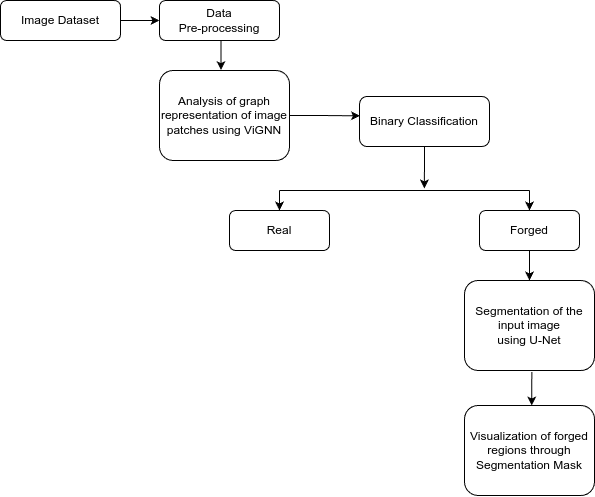

The diagram above was exported from draw.io. Its source (the exported page's mxGraphModel, read from the mxfile embedded in the PNG):
<mxGraphModel dx="989" dy="520" grid="1" gridSize="10" guides="1" tooltips="1" connect="1" arrows="1" fold="1" page="1" pageScale="1" pageWidth="827" pageHeight="1169" math="0" shadow="0">
  <root>
    <mxCell id="WIyWlLk6GJQsqaUBKTNV-0" />
    <mxCell id="WIyWlLk6GJQsqaUBKTNV-1" parent="WIyWlLk6GJQsqaUBKTNV-0" />
    <mxCell id="WIyWlLk6GJQsqaUBKTNV-3" value="Image Dataset" style="rounded=1;whiteSpace=wrap;html=1;fontSize=12;glass=0;strokeWidth=1;shadow=0;" parent="WIyWlLk6GJQsqaUBKTNV-1" vertex="1">
      <mxGeometry x="151" y="90" width="120" height="40" as="geometry" />
    </mxCell>
    <mxCell id="WIyWlLk6GJQsqaUBKTNV-7" value="Data&lt;div&gt;Pre-processing&lt;/div&gt;" style="rounded=1;whiteSpace=wrap;html=1;fontSize=12;glass=0;strokeWidth=1;shadow=0;" parent="WIyWlLk6GJQsqaUBKTNV-1" vertex="1">
      <mxGeometry x="310" y="90" width="120" height="40" as="geometry" />
    </mxCell>
    <mxCell id="WIyWlLk6GJQsqaUBKTNV-11" value="Analysis of graph representation of image patches using ViGNN" style="rounded=1;whiteSpace=wrap;html=1;fontSize=12;glass=0;strokeWidth=1;shadow=0;" parent="WIyWlLk6GJQsqaUBKTNV-1" vertex="1">
      <mxGeometry x="310" y="160" width="130" height="90" as="geometry" />
    </mxCell>
    <mxCell id="juh2-Gv5bMcWUPObFbQo-4" value="Binary Classification" style="rounded=1;whiteSpace=wrap;html=1;fontSize=12;glass=0;strokeWidth=1;shadow=0;" vertex="1" parent="WIyWlLk6GJQsqaUBKTNV-1">
      <mxGeometry x="510" y="186" width="130" height="50" as="geometry" />
    </mxCell>
    <mxCell id="juh2-Gv5bMcWUPObFbQo-5" value="Real" style="rounded=1;whiteSpace=wrap;html=1;fontSize=12;glass=0;strokeWidth=1;shadow=0;" vertex="1" parent="WIyWlLk6GJQsqaUBKTNV-1">
      <mxGeometry x="380" y="300" width="100" height="40" as="geometry" />
    </mxCell>
    <mxCell id="juh2-Gv5bMcWUPObFbQo-23" style="edgeStyle=orthogonalEdgeStyle;rounded=0;orthogonalLoop=1;jettySize=auto;html=1;entryX=0.5;entryY=0;entryDx=0;entryDy=0;exitX=0.5;exitY=1;exitDx=0;exitDy=0;" edge="1" parent="WIyWlLk6GJQsqaUBKTNV-1" source="juh2-Gv5bMcWUPObFbQo-6" target="juh2-Gv5bMcWUPObFbQo-7">
      <mxGeometry relative="1" as="geometry">
        <mxPoint x="510" y="485" as="sourcePoint" />
      </mxGeometry>
    </mxCell>
    <mxCell id="juh2-Gv5bMcWUPObFbQo-6" value="Forged" style="rounded=1;whiteSpace=wrap;html=1;fontSize=12;glass=0;strokeWidth=1;shadow=0;" vertex="1" parent="WIyWlLk6GJQsqaUBKTNV-1">
      <mxGeometry x="630" y="300" width="100" height="40" as="geometry" />
    </mxCell>
    <mxCell id="juh2-Gv5bMcWUPObFbQo-7" value="Segmentation of the input image&lt;div&gt;using U-Net&lt;/div&gt;" style="rounded=1;whiteSpace=wrap;html=1;fontSize=12;glass=0;strokeWidth=1;shadow=0;" vertex="1" parent="WIyWlLk6GJQsqaUBKTNV-1">
      <mxGeometry x="615" y="370" width="130" height="90" as="geometry" />
    </mxCell>
    <mxCell id="juh2-Gv5bMcWUPObFbQo-8" value="Visualization of forged regions through Segmentation Mask" style="rounded=1;whiteSpace=wrap;html=1;fontSize=12;glass=0;strokeWidth=1;shadow=0;" vertex="1" parent="WIyWlLk6GJQsqaUBKTNV-1">
      <mxGeometry x="615" y="495" width="130" height="90" as="geometry" />
    </mxCell>
    <mxCell id="juh2-Gv5bMcWUPObFbQo-9" value="" style="endArrow=classic;html=1;rounded=0;exitX=1;exitY=0.5;exitDx=0;exitDy=0;entryX=0;entryY=0.5;entryDx=0;entryDy=0;" edge="1" parent="WIyWlLk6GJQsqaUBKTNV-1" source="WIyWlLk6GJQsqaUBKTNV-3" target="WIyWlLk6GJQsqaUBKTNV-7">
      <mxGeometry width="50" height="50" relative="1" as="geometry">
        <mxPoint x="400" y="310" as="sourcePoint" />
        <mxPoint x="450" y="260" as="targetPoint" />
      </mxGeometry>
    </mxCell>
    <mxCell id="juh2-Gv5bMcWUPObFbQo-10" value="" style="endArrow=classic;html=1;rounded=0;exitX=0.512;exitY=1.001;exitDx=0;exitDy=0;entryX=0.473;entryY=-0.004;entryDx=0;entryDy=0;entryPerimeter=0;exitPerimeter=0;" edge="1" parent="WIyWlLk6GJQsqaUBKTNV-1" source="WIyWlLk6GJQsqaUBKTNV-7" target="WIyWlLk6GJQsqaUBKTNV-11">
      <mxGeometry width="50" height="50" relative="1" as="geometry">
        <mxPoint x="400" y="310" as="sourcePoint" />
        <mxPoint x="340" y="190" as="targetPoint" />
      </mxGeometry>
    </mxCell>
    <mxCell id="juh2-Gv5bMcWUPObFbQo-13" value="" style="endArrow=classic;html=1;rounded=0;" edge="1" parent="WIyWlLk6GJQsqaUBKTNV-1">
      <mxGeometry width="50" height="50" relative="1" as="geometry">
        <mxPoint x="575" y="236" as="sourcePoint" />
        <mxPoint x="574.89" y="277.92" as="targetPoint" />
      </mxGeometry>
    </mxCell>
    <mxCell id="juh2-Gv5bMcWUPObFbQo-15" value="" style="endArrow=classic;html=1;rounded=0;" edge="1" parent="WIyWlLk6GJQsqaUBKTNV-1">
      <mxGeometry width="50" height="50" relative="1" as="geometry">
        <mxPoint x="430" y="280" as="sourcePoint" />
        <mxPoint x="430" y="300" as="targetPoint" />
      </mxGeometry>
    </mxCell>
    <mxCell id="juh2-Gv5bMcWUPObFbQo-18" value="" style="endArrow=classic;html=1;rounded=0;exitX=0.518;exitY=1.017;exitDx=0;exitDy=0;exitPerimeter=0;entryX=0.517;entryY=0;entryDx=0;entryDy=0;entryPerimeter=0;" edge="1" parent="WIyWlLk6GJQsqaUBKTNV-1" source="juh2-Gv5bMcWUPObFbQo-7" target="juh2-Gv5bMcWUPObFbQo-8">
      <mxGeometry width="50" height="50" relative="1" as="geometry">
        <mxPoint x="682.6" y="500.05999999999995" as="sourcePoint" />
        <mxPoint x="680" y="530" as="targetPoint" />
      </mxGeometry>
    </mxCell>
    <mxCell id="juh2-Gv5bMcWUPObFbQo-24" style="edgeStyle=orthogonalEdgeStyle;rounded=0;orthogonalLoop=1;jettySize=auto;html=1;entryX=0.004;entryY=0.387;entryDx=0;entryDy=0;entryPerimeter=0;" edge="1" parent="WIyWlLk6GJQsqaUBKTNV-1" source="WIyWlLk6GJQsqaUBKTNV-11" target="juh2-Gv5bMcWUPObFbQo-4">
      <mxGeometry relative="1" as="geometry" />
    </mxCell>
    <mxCell id="juh2-Gv5bMcWUPObFbQo-25" value="" style="endArrow=none;html=1;rounded=0;" edge="1" parent="WIyWlLk6GJQsqaUBKTNV-1">
      <mxGeometry width="50" height="50" relative="1" as="geometry">
        <mxPoint x="430" y="280" as="sourcePoint" />
        <mxPoint x="680" y="280" as="targetPoint" />
      </mxGeometry>
    </mxCell>
    <mxCell id="juh2-Gv5bMcWUPObFbQo-26" value="" style="endArrow=classic;html=1;rounded=0;" edge="1" parent="WIyWlLk6GJQsqaUBKTNV-1">
      <mxGeometry width="50" height="50" relative="1" as="geometry">
        <mxPoint x="680" y="280" as="sourcePoint" />
        <mxPoint x="680" y="300" as="targetPoint" />
      </mxGeometry>
    </mxCell>
  </root>
</mxGraphModel>